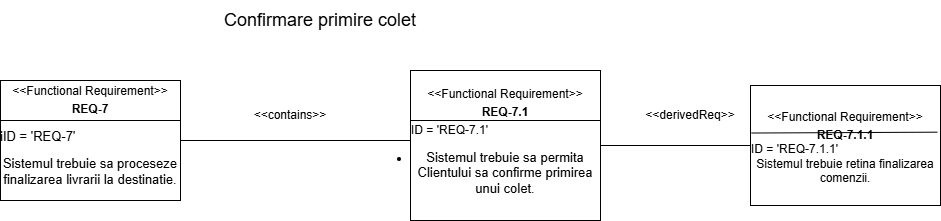

The diagram above was exported from draw.io. Its source (the exported page's mxGraphModel, read from the mxfile embedded in the PNG):
<mxGraphModel dx="1042" dy="569" grid="1" gridSize="10" guides="1" tooltips="1" connect="1" arrows="1" fold="1" page="1" pageScale="1" pageWidth="850" pageHeight="1100" math="0" shadow="0">
  <root>
    <mxCell id="0" />
    <mxCell id="1" parent="0" />
    <mxCell id="7KQc3opJoAREpk1iVRcH-1" parent="1" style="verticalAlign=top;align=left;overflow=fill;html=1;whiteSpace=wrap;" value="&lt;p style=&quot;margin:0px;margin-top:4px;text-align:center;&quot;&gt;&amp;lt;&amp;lt;Functional Requirement&amp;gt;&amp;gt;&lt;/p&gt;&lt;p style=&quot;margin:0px;margin-top:4px;text-align:center;&quot;&gt;&lt;b&gt;REQ-7&lt;/b&gt;&lt;/p&gt;&lt;li&gt;&lt;p data-path-to-node=&quot;25,0,1,1,0&quot; style=&quot;&quot;&gt;&lt;font style=&quot;font-size: 13px;&quot;&gt;iID = 'REQ-7'&lt;/font&gt;&lt;/p&gt;&lt;/li&gt;&lt;li&gt;&lt;p data-path-to-node=&quot;25,0,1,1,0&quot; style=&quot;text-align: center;&quot;&gt;&lt;font style=&quot;font-size: 13px;&quot;&gt;Sistemul trebuie sa proceseze finalizarea livrarii la destinatie.&lt;/font&gt;&lt;/p&gt;&lt;/li&gt;&lt;li&gt;&lt;p data-path-to-node=&quot;25,0,1,2,0&quot;&gt;&lt;/p&gt;&lt;/li&gt;" vertex="1">
      <mxGeometry height="120" width="180" x="90" y="110" as="geometry" />
    </mxCell>
    <mxCell id="7KQc3opJoAREpk1iVRcH-3" parent="1" style="text;html=1;whiteSpace=wrap;strokeColor=none;fillColor=none;align=center;verticalAlign=middle;rounded=0;" value="&lt;font style=&quot;font-size: 18px;&quot;&gt;Confirmare primire colet&lt;/font&gt;" vertex="1">
      <mxGeometry height="40" width="240" x="290" y="30" as="geometry" />
    </mxCell>
    <mxCell id="7KQc3opJoAREpk1iVRcH-5" parent="1" style="rounded=0;whiteSpace=wrap;html=1;" value="&lt;p style=&quot;margin: 4px 0px 0px;&quot;&gt;&amp;lt;&amp;lt;Functional Requirement&amp;gt;&amp;gt;&lt;/p&gt;&lt;p style=&quot;margin: 4px 0px 0px;&quot;&gt;&lt;b&gt;REQ-7.1&lt;/b&gt;&lt;/p&gt;&lt;p style=&quot;text-align: left; margin: 4px 0px 0px;&quot;&gt;ID = 'REQ-7.1'&lt;/p&gt;&lt;li style=&quot;text-align: left;&quot;&gt;&lt;p data-path-to-node=&quot;25,0,1,1,0&quot; style=&quot;text-align: center;&quot;&gt;&lt;font style=&quot;font-size: 13px;&quot;&gt; Sistemul trebuie sa permita Clientului sa confirme primirea unui colet.&lt;/font&gt;&lt;/p&gt;&lt;/li&gt;" vertex="1">
      <mxGeometry height="150" width="190" x="500" y="100" as="geometry" />
    </mxCell>
    <mxCell id="7KQc3opJoAREpk1iVRcH-6" parent="1" style="rounded=0;whiteSpace=wrap;html=1;" value="&lt;p style=&quot;margin: 4px 0px 0px;&quot;&gt;&amp;lt;&amp;lt;Functional Requirement&amp;gt;&amp;gt;&lt;/p&gt;&lt;p style=&quot;margin: 4px 0px 0px;&quot;&gt;&lt;b&gt;REQ-7.1.1&lt;/b&gt;&lt;/p&gt;&lt;div style=&quot;text-align: left;&quot;&gt;&lt;span style=&quot;background-color: transparent; color: light-dark(rgb(0, 0, 0), rgb(255, 255, 255));&quot;&gt;ID = 'REQ-7.1.1'&lt;/span&gt;&lt;/div&gt;&lt;div style=&quot;&quot;&gt;&lt;span style=&quot;background-color: transparent; color: light-dark(rgb(0, 0, 0), rgb(255, 255, 255));&quot;&gt;Sistemul trebuie retina finalizarea comenzii.&lt;/span&gt;&lt;/div&gt;" vertex="1">
      <mxGeometry height="120" width="190" x="840" y="115" as="geometry" />
    </mxCell>
    <mxCell id="7KQc3opJoAREpk1iVRcH-7" parent="1" style="line;strokeWidth=1;rotatable=0;dashed=0;labelPosition=right;align=left;verticalAlign=middle;spacingTop=0;spacingLeft=6;points=[];portConstraint=eastwest;" value="" vertex="1">
      <mxGeometry height="10" width="230" x="270" y="165" as="geometry" />
    </mxCell>
    <mxCell id="7KQc3opJoAREpk1iVRcH-8" parent="1" style="text;html=1;whiteSpace=wrap;strokeColor=none;fillColor=none;align=center;verticalAlign=middle;rounded=0;" value="&amp;lt;&amp;lt;contains&amp;gt;&amp;gt;" vertex="1">
      <mxGeometry height="30" width="60" x="350" y="130" as="geometry" />
    </mxCell>
    <mxCell id="7KQc3opJoAREpk1iVRcH-10" edge="1" parent="1" source="7KQc3opJoAREpk1iVRcH-5" style="endArrow=none;html=1;rounded=0;entryX=0;entryY=0.5;entryDx=0;entryDy=0;exitX=1;exitY=0.5;exitDx=0;exitDy=0;" target="7KQc3opJoAREpk1iVRcH-6" value="">
      <mxGeometry height="50" relative="1" width="50" as="geometry">
        <Array as="points" />
        <mxPoint x="400" y="310" as="sourcePoint" />
        <mxPoint x="450" y="260" as="targetPoint" />
      </mxGeometry>
    </mxCell>
    <mxCell id="7KQc3opJoAREpk1iVRcH-11" parent="1" style="text;html=1;whiteSpace=wrap;strokeColor=none;fillColor=none;align=center;verticalAlign=middle;rounded=0;" value="&amp;lt;&amp;lt;derivedReq&amp;gt;&amp;gt;" vertex="1">
      <mxGeometry height="30" width="80" x="740" y="130" as="geometry" />
    </mxCell>
    <mxCell id="7KQc3opJoAREpk1iVRcH-12" edge="1" parent="1" style="endArrow=none;html=1;rounded=0;exitX=0;exitY=0.25;exitDx=0;exitDy=0;entryX=1;entryY=0.25;entryDx=0;entryDy=0;" value="">
      <mxGeometry height="50" relative="1" width="50" as="geometry">
        <mxPoint x="90" y="150" as="sourcePoint" />
        <mxPoint x="270" y="150" as="targetPoint" />
      </mxGeometry>
    </mxCell>
    <mxCell id="7KQc3opJoAREpk1iVRcH-13" edge="1" parent="1" style="endArrow=none;html=1;rounded=0;exitX=0;exitY=0.25;exitDx=0;exitDy=0;entryX=1;entryY=0.25;entryDx=0;entryDy=0;" value="">
      <mxGeometry height="50" relative="1" width="50" as="geometry">
        <mxPoint x="500" y="150" as="sourcePoint" />
        <mxPoint x="690" y="150" as="targetPoint" />
      </mxGeometry>
    </mxCell>
    <mxCell id="7KQc3opJoAREpk1iVRcH-14" edge="1" parent="1" source="7KQc3opJoAREpk1iVRcH-6" style="endArrow=none;html=1;rounded=0;exitX=0.006;exitY=0.396;exitDx=0;exitDy=0;exitPerimeter=0;entryX=0.983;entryY=0.389;entryDx=0;entryDy=0;entryPerimeter=0;" target="7KQc3opJoAREpk1iVRcH-6" value="">
      <mxGeometry height="50" relative="1" width="50" as="geometry">
        <mxPoint x="630" y="270" as="sourcePoint" />
        <mxPoint x="680" y="220" as="targetPoint" />
      </mxGeometry>
    </mxCell>
  </root>
</mxGraphModel>